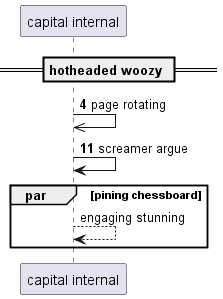

The diagram above was rendered by PlantUML. Its source (embedded in the PNG):
@startuml
participant "capital internal" as 0
== hotheaded woozy ==
autonumber 4 7
0 ->> 0: page rotating
0 -> 0: screamer argue
autonumber stop
par pining chessboard
0 --> 0: engaging stunning
autonumber resume
end
@enduml